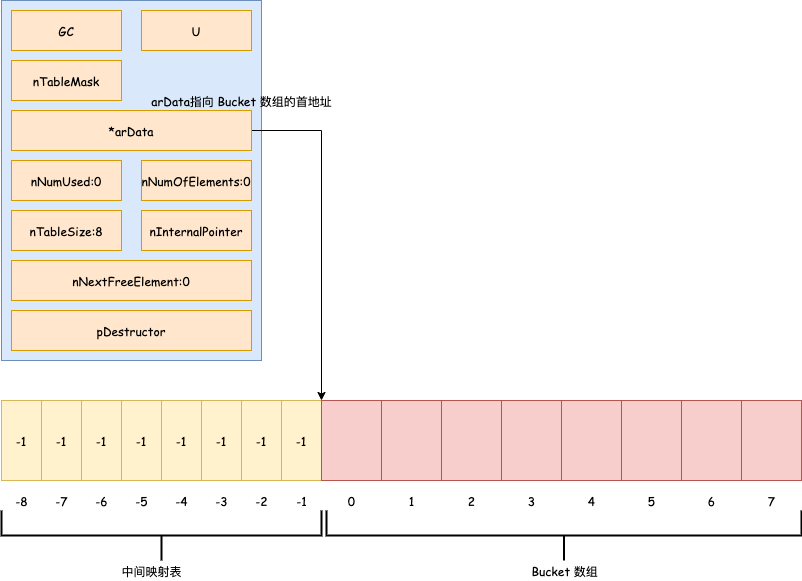

The diagram above was exported from draw.io. Its source (the exported page's mxGraphModel, read from the mxfile embedded in the PNG):
<mxGraphModel dx="946" dy="559" grid="1" gridSize="10" guides="1" tooltips="1" connect="1" arrows="1" fold="1" page="1" pageScale="1" pageWidth="827" pageHeight="1169" math="0" shadow="0">
  <root>
    <mxCell id="0" />
    <mxCell id="1" parent="0" />
    <mxCell id="3bY_3KMYDdhmsKlSaHEj-2" value="" style="rounded=0;whiteSpace=wrap;html=1;fontFamily=Comic Sans MS;fillColor=#dae8fc;strokeColor=#6c8ebf;" parent="1" vertex="1">
      <mxGeometry x="40" y="80" width="260" height="360" as="geometry" />
    </mxCell>
    <mxCell id="3bY_3KMYDdhmsKlSaHEj-3" value="GC" style="rounded=0;whiteSpace=wrap;html=1;fontFamily=Comic Sans MS;fillColor=#ffe6cc;strokeColor=#d79b00;" parent="1" vertex="1">
      <mxGeometry x="50" y="90" width="110" height="40" as="geometry" />
    </mxCell>
    <mxCell id="3bY_3KMYDdhmsKlSaHEj-6" value="U" style="rounded=0;whiteSpace=wrap;html=1;fontFamily=Comic Sans MS;fillColor=#ffe6cc;strokeColor=#d79b00;" parent="1" vertex="1">
      <mxGeometry x="180" y="90" width="110" height="40" as="geometry" />
    </mxCell>
    <mxCell id="3bY_3KMYDdhmsKlSaHEj-7" value="nTableMask" style="rounded=0;whiteSpace=wrap;html=1;fontFamily=Comic Sans MS;fillColor=#ffe6cc;strokeColor=#d79b00;" parent="1" vertex="1">
      <mxGeometry x="50" y="140" width="110" height="40" as="geometry" />
    </mxCell>
    <mxCell id="3bY_3KMYDdhmsKlSaHEj-71" style="edgeStyle=orthogonalEdgeStyle;rounded=0;orthogonalLoop=1;jettySize=auto;html=1;exitX=1;exitY=0.5;exitDx=0;exitDy=0;entryX=0;entryY=0;entryDx=0;entryDy=0;fontFamily=Comic Sans MS;" parent="1" source="3bY_3KMYDdhmsKlSaHEj-9" target="3bY_3KMYDdhmsKlSaHEj-39" edge="1">
      <mxGeometry relative="1" as="geometry" />
    </mxCell>
    <mxCell id="3bY_3KMYDdhmsKlSaHEj-9" value="*arData" style="rounded=0;whiteSpace=wrap;html=1;fontFamily=Comic Sans MS;fillColor=#ffe6cc;strokeColor=#d79b00;" parent="1" vertex="1">
      <mxGeometry x="50" y="190" width="240" height="40" as="geometry" />
    </mxCell>
    <mxCell id="3bY_3KMYDdhmsKlSaHEj-10" value="nNumUsed:0" style="rounded=0;whiteSpace=wrap;html=1;fontFamily=Comic Sans MS;fillColor=#ffe6cc;strokeColor=#d79b00;" parent="1" vertex="1">
      <mxGeometry x="50" y="240" width="110" height="40" as="geometry" />
    </mxCell>
    <mxCell id="3bY_3KMYDdhmsKlSaHEj-11" value="nNumOfElements:0" style="rounded=0;whiteSpace=wrap;html=1;fontFamily=Comic Sans MS;fillColor=#ffe6cc;strokeColor=#d79b00;" parent="1" vertex="1">
      <mxGeometry x="180" y="240" width="110" height="40" as="geometry" />
    </mxCell>
    <mxCell id="3bY_3KMYDdhmsKlSaHEj-12" value="nTableSize:8" style="rounded=0;whiteSpace=wrap;html=1;fontFamily=Comic Sans MS;fillColor=#ffe6cc;strokeColor=#d79b00;" parent="1" vertex="1">
      <mxGeometry x="50" y="290" width="110" height="40" as="geometry" />
    </mxCell>
    <mxCell id="3bY_3KMYDdhmsKlSaHEj-13" value="nInternalPointer" style="rounded=0;whiteSpace=wrap;html=1;fontFamily=Comic Sans MS;fillColor=#ffe6cc;strokeColor=#d79b00;" parent="1" vertex="1">
      <mxGeometry x="180" y="290" width="110" height="40" as="geometry" />
    </mxCell>
    <mxCell id="3bY_3KMYDdhmsKlSaHEj-14" value="nNextFreeElement:0" style="rounded=0;whiteSpace=wrap;html=1;fontFamily=Comic Sans MS;fillColor=#ffe6cc;strokeColor=#d79b00;" parent="1" vertex="1">
      <mxGeometry x="50" y="340" width="240" height="40" as="geometry" />
    </mxCell>
    <mxCell id="3bY_3KMYDdhmsKlSaHEj-15" value="pDestructor" style="rounded=0;whiteSpace=wrap;html=1;fontFamily=Comic Sans MS;fillColor=#ffe6cc;strokeColor=#d79b00;" parent="1" vertex="1">
      <mxGeometry x="50" y="390" width="240" height="40" as="geometry" />
    </mxCell>
    <mxCell id="3bY_3KMYDdhmsKlSaHEj-31" value="-1" style="rounded=0;whiteSpace=wrap;html=1;fontFamily=Comic Sans MS;fillColor=#fff2cc;strokeColor=#d6b656;" parent="1" vertex="1">
      <mxGeometry x="40" y="480" width="40" height="80" as="geometry" />
    </mxCell>
    <mxCell id="3bY_3KMYDdhmsKlSaHEj-32" value="-1" style="rounded=0;whiteSpace=wrap;html=1;fontFamily=Comic Sans MS;fillColor=#fff2cc;strokeColor=#d6b656;" parent="1" vertex="1">
      <mxGeometry x="80" y="480" width="40" height="80" as="geometry" />
    </mxCell>
    <mxCell id="3bY_3KMYDdhmsKlSaHEj-33" value="-1" style="rounded=0;whiteSpace=wrap;html=1;fontFamily=Comic Sans MS;fillColor=#fff2cc;strokeColor=#d6b656;" parent="1" vertex="1">
      <mxGeometry x="120" y="480" width="40" height="80" as="geometry" />
    </mxCell>
    <mxCell id="3bY_3KMYDdhmsKlSaHEj-34" value="-1" style="rounded=0;whiteSpace=wrap;html=1;fontFamily=Comic Sans MS;fillColor=#fff2cc;strokeColor=#d6b656;" parent="1" vertex="1">
      <mxGeometry x="160" y="480" width="40" height="80" as="geometry" />
    </mxCell>
    <mxCell id="3bY_3KMYDdhmsKlSaHEj-35" value="-1" style="rounded=0;whiteSpace=wrap;html=1;fontFamily=Comic Sans MS;fillColor=#fff2cc;strokeColor=#d6b656;" parent="1" vertex="1">
      <mxGeometry x="200" y="480" width="40" height="80" as="geometry" />
    </mxCell>
    <mxCell id="3bY_3KMYDdhmsKlSaHEj-36" value="-1" style="rounded=0;whiteSpace=wrap;html=1;fontFamily=Comic Sans MS;fillColor=#fff2cc;strokeColor=#d6b656;" parent="1" vertex="1">
      <mxGeometry x="240" y="480" width="40" height="80" as="geometry" />
    </mxCell>
    <mxCell id="3bY_3KMYDdhmsKlSaHEj-37" value="-1" style="rounded=0;whiteSpace=wrap;html=1;fontFamily=Comic Sans MS;fillColor=#fff2cc;strokeColor=#d6b656;" parent="1" vertex="1">
      <mxGeometry x="280" y="480" width="40" height="80" as="geometry" />
    </mxCell>
    <mxCell id="3bY_3KMYDdhmsKlSaHEj-38" value="-1" style="rounded=0;whiteSpace=wrap;html=1;fontFamily=Comic Sans MS;fillColor=#fff2cc;strokeColor=#d6b656;" parent="1" vertex="1">
      <mxGeometry x="320" y="480" width="40" height="80" as="geometry" />
    </mxCell>
    <mxCell id="3bY_3KMYDdhmsKlSaHEj-39" value="" style="rounded=0;whiteSpace=wrap;html=1;fontFamily=Comic Sans MS;fillColor=#f8cecc;strokeColor=#b85450;" parent="1" vertex="1">
      <mxGeometry x="360" y="480" width="60" height="80" as="geometry" />
    </mxCell>
    <mxCell id="3bY_3KMYDdhmsKlSaHEj-40" value="" style="rounded=0;whiteSpace=wrap;html=1;fontFamily=Comic Sans MS;fillColor=#f8cecc;strokeColor=#b85450;" parent="1" vertex="1">
      <mxGeometry x="420" y="480" width="60" height="80" as="geometry" />
    </mxCell>
    <mxCell id="3bY_3KMYDdhmsKlSaHEj-41" value="" style="rounded=0;whiteSpace=wrap;html=1;fontFamily=Comic Sans MS;fillColor=#f8cecc;strokeColor=#b85450;" parent="1" vertex="1">
      <mxGeometry x="480" y="480" width="60" height="80" as="geometry" />
    </mxCell>
    <mxCell id="3bY_3KMYDdhmsKlSaHEj-42" value="" style="rounded=0;whiteSpace=wrap;html=1;fontFamily=Comic Sans MS;fillColor=#f8cecc;strokeColor=#b85450;" parent="1" vertex="1">
      <mxGeometry x="540" y="480" width="60" height="80" as="geometry" />
    </mxCell>
    <mxCell id="3bY_3KMYDdhmsKlSaHEj-43" value="" style="rounded=0;whiteSpace=wrap;html=1;fontFamily=Comic Sans MS;fillColor=#f8cecc;strokeColor=#b85450;" parent="1" vertex="1">
      <mxGeometry x="600" y="480" width="60" height="80" as="geometry" />
    </mxCell>
    <mxCell id="3bY_3KMYDdhmsKlSaHEj-44" value="" style="rounded=0;whiteSpace=wrap;html=1;fontFamily=Comic Sans MS;fillColor=#f8cecc;strokeColor=#b85450;" parent="1" vertex="1">
      <mxGeometry x="660" y="480" width="60" height="80" as="geometry" />
    </mxCell>
    <mxCell id="3bY_3KMYDdhmsKlSaHEj-45" value="" style="rounded=0;whiteSpace=wrap;html=1;fontFamily=Comic Sans MS;fillColor=#f8cecc;strokeColor=#b85450;" parent="1" vertex="1">
      <mxGeometry x="720" y="480" width="60" height="80" as="geometry" />
    </mxCell>
    <mxCell id="3bY_3KMYDdhmsKlSaHEj-46" value="" style="rounded=0;whiteSpace=wrap;html=1;fontFamily=Comic Sans MS;fillColor=#f8cecc;strokeColor=#b85450;" parent="1" vertex="1">
      <mxGeometry x="780" y="480" width="60" height="80" as="geometry" />
    </mxCell>
    <mxCell id="3bY_3KMYDdhmsKlSaHEj-49" value="" style="strokeWidth=2;html=1;shape=mxgraph.flowchart.annotation_2;align=left;labelPosition=right;pointerEvents=1;fontFamily=Comic Sans MS;rotation=-90;" parent="1" vertex="1">
      <mxGeometry x="175" y="455" width="50" height="320" as="geometry" />
    </mxCell>
    <mxCell id="3bY_3KMYDdhmsKlSaHEj-50" value="-8" style="text;html=1;align=center;verticalAlign=middle;resizable=0;points=[];autosize=1;fontFamily=Comic Sans MS;" parent="1" vertex="1">
      <mxGeometry x="45" y="570" width="30" height="20" as="geometry" />
    </mxCell>
    <mxCell id="3bY_3KMYDdhmsKlSaHEj-51" value="-7" style="text;html=1;align=center;verticalAlign=middle;resizable=0;points=[];autosize=1;fontFamily=Comic Sans MS;" parent="1" vertex="1">
      <mxGeometry x="85" y="570" width="30" height="20" as="geometry" />
    </mxCell>
    <mxCell id="3bY_3KMYDdhmsKlSaHEj-53" value="-6" style="text;html=1;align=center;verticalAlign=middle;resizable=0;points=[];autosize=1;fontFamily=Comic Sans MS;" parent="1" vertex="1">
      <mxGeometry x="125" y="570" width="30" height="20" as="geometry" />
    </mxCell>
    <mxCell id="3bY_3KMYDdhmsKlSaHEj-54" value="-5" style="text;html=1;align=center;verticalAlign=middle;resizable=0;points=[];autosize=1;fontFamily=Comic Sans MS;" parent="1" vertex="1">
      <mxGeometry x="165" y="570" width="30" height="20" as="geometry" />
    </mxCell>
    <mxCell id="3bY_3KMYDdhmsKlSaHEj-55" value="-4" style="text;html=1;align=center;verticalAlign=middle;resizable=0;points=[];autosize=1;fontFamily=Comic Sans MS;" parent="1" vertex="1">
      <mxGeometry x="205" y="570" width="30" height="20" as="geometry" />
    </mxCell>
    <mxCell id="3bY_3KMYDdhmsKlSaHEj-56" value="-3" style="text;html=1;align=center;verticalAlign=middle;resizable=0;points=[];autosize=1;fontFamily=Comic Sans MS;" parent="1" vertex="1">
      <mxGeometry x="245" y="570" width="30" height="20" as="geometry" />
    </mxCell>
    <mxCell id="3bY_3KMYDdhmsKlSaHEj-57" value="-2" style="text;html=1;align=center;verticalAlign=middle;resizable=0;points=[];autosize=1;fontFamily=Comic Sans MS;" parent="1" vertex="1">
      <mxGeometry x="285" y="570" width="30" height="20" as="geometry" />
    </mxCell>
    <mxCell id="3bY_3KMYDdhmsKlSaHEj-58" value="-1" style="text;html=1;align=center;verticalAlign=middle;resizable=0;points=[];autosize=1;fontFamily=Comic Sans MS;" parent="1" vertex="1">
      <mxGeometry x="325" y="570" width="30" height="20" as="geometry" />
    </mxCell>
    <mxCell id="3bY_3KMYDdhmsKlSaHEj-59" value="中间映射表" style="text;html=1;align=center;verticalAlign=middle;resizable=0;points=[];autosize=1;fontFamily=Comic Sans MS;" parent="1" vertex="1">
      <mxGeometry x="150" y="640" width="80" height="20" as="geometry" />
    </mxCell>
    <mxCell id="3bY_3KMYDdhmsKlSaHEj-60" value="0" style="text;html=1;align=center;verticalAlign=middle;resizable=0;points=[];autosize=1;fontFamily=Comic Sans MS;" parent="1" vertex="1">
      <mxGeometry x="380" y="570" width="20" height="20" as="geometry" />
    </mxCell>
    <mxCell id="3bY_3KMYDdhmsKlSaHEj-61" value="1" style="text;html=1;align=center;verticalAlign=middle;resizable=0;points=[];autosize=1;fontFamily=Comic Sans MS;" parent="1" vertex="1">
      <mxGeometry x="440" y="570" width="20" height="20" as="geometry" />
    </mxCell>
    <mxCell id="3bY_3KMYDdhmsKlSaHEj-62" value="2" style="text;html=1;align=center;verticalAlign=middle;resizable=0;points=[];autosize=1;fontFamily=Comic Sans MS;" parent="1" vertex="1">
      <mxGeometry x="500" y="570" width="20" height="20" as="geometry" />
    </mxCell>
    <mxCell id="3bY_3KMYDdhmsKlSaHEj-64" value="3" style="text;html=1;align=center;verticalAlign=middle;resizable=0;points=[];autosize=1;fontFamily=Comic Sans MS;" parent="1" vertex="1">
      <mxGeometry x="560" y="570" width="20" height="20" as="geometry" />
    </mxCell>
    <mxCell id="3bY_3KMYDdhmsKlSaHEj-65" value="4" style="text;html=1;align=center;verticalAlign=middle;resizable=0;points=[];autosize=1;fontFamily=Comic Sans MS;" parent="1" vertex="1">
      <mxGeometry x="620" y="570" width="20" height="20" as="geometry" />
    </mxCell>
    <mxCell id="3bY_3KMYDdhmsKlSaHEj-66" value="5" style="text;html=1;align=center;verticalAlign=middle;resizable=0;points=[];autosize=1;fontFamily=Comic Sans MS;" parent="1" vertex="1">
      <mxGeometry x="680" y="570" width="20" height="20" as="geometry" />
    </mxCell>
    <mxCell id="3bY_3KMYDdhmsKlSaHEj-67" value="6" style="text;html=1;align=center;verticalAlign=middle;resizable=0;points=[];autosize=1;fontFamily=Comic Sans MS;" parent="1" vertex="1">
      <mxGeometry x="740" y="570" width="20" height="20" as="geometry" />
    </mxCell>
    <mxCell id="3bY_3KMYDdhmsKlSaHEj-68" value="7" style="text;html=1;align=center;verticalAlign=middle;resizable=0;points=[];autosize=1;fontFamily=Comic Sans MS;" parent="1" vertex="1">
      <mxGeometry x="800" y="570" width="20" height="20" as="geometry" />
    </mxCell>
    <mxCell id="3bY_3KMYDdhmsKlSaHEj-69" value="" style="strokeWidth=2;html=1;shape=mxgraph.flowchart.annotation_2;align=left;labelPosition=right;pointerEvents=1;fontFamily=Comic Sans MS;rotation=-90;" parent="1" vertex="1">
      <mxGeometry x="577.5" y="377.5" width="50" height="475" as="geometry" />
    </mxCell>
    <mxCell id="3bY_3KMYDdhmsKlSaHEj-70" value="Bucket 数组" style="text;html=1;align=center;verticalAlign=middle;resizable=0;points=[];autosize=1;fontFamily=Comic Sans MS;" parent="1" vertex="1">
      <mxGeometry x="562.5" y="640" width="80" height="20" as="geometry" />
    </mxCell>
    <mxCell id="3bY_3KMYDdhmsKlSaHEj-72" value="arData指向 Bucket 数组的首地址" style="text;html=1;align=center;verticalAlign=middle;resizable=0;points=[];autosize=1;fontFamily=Comic Sans MS;" parent="1" vertex="1">
      <mxGeometry x="180" y="170" width="200" height="20" as="geometry" />
    </mxCell>
  </root>
</mxGraphModel>